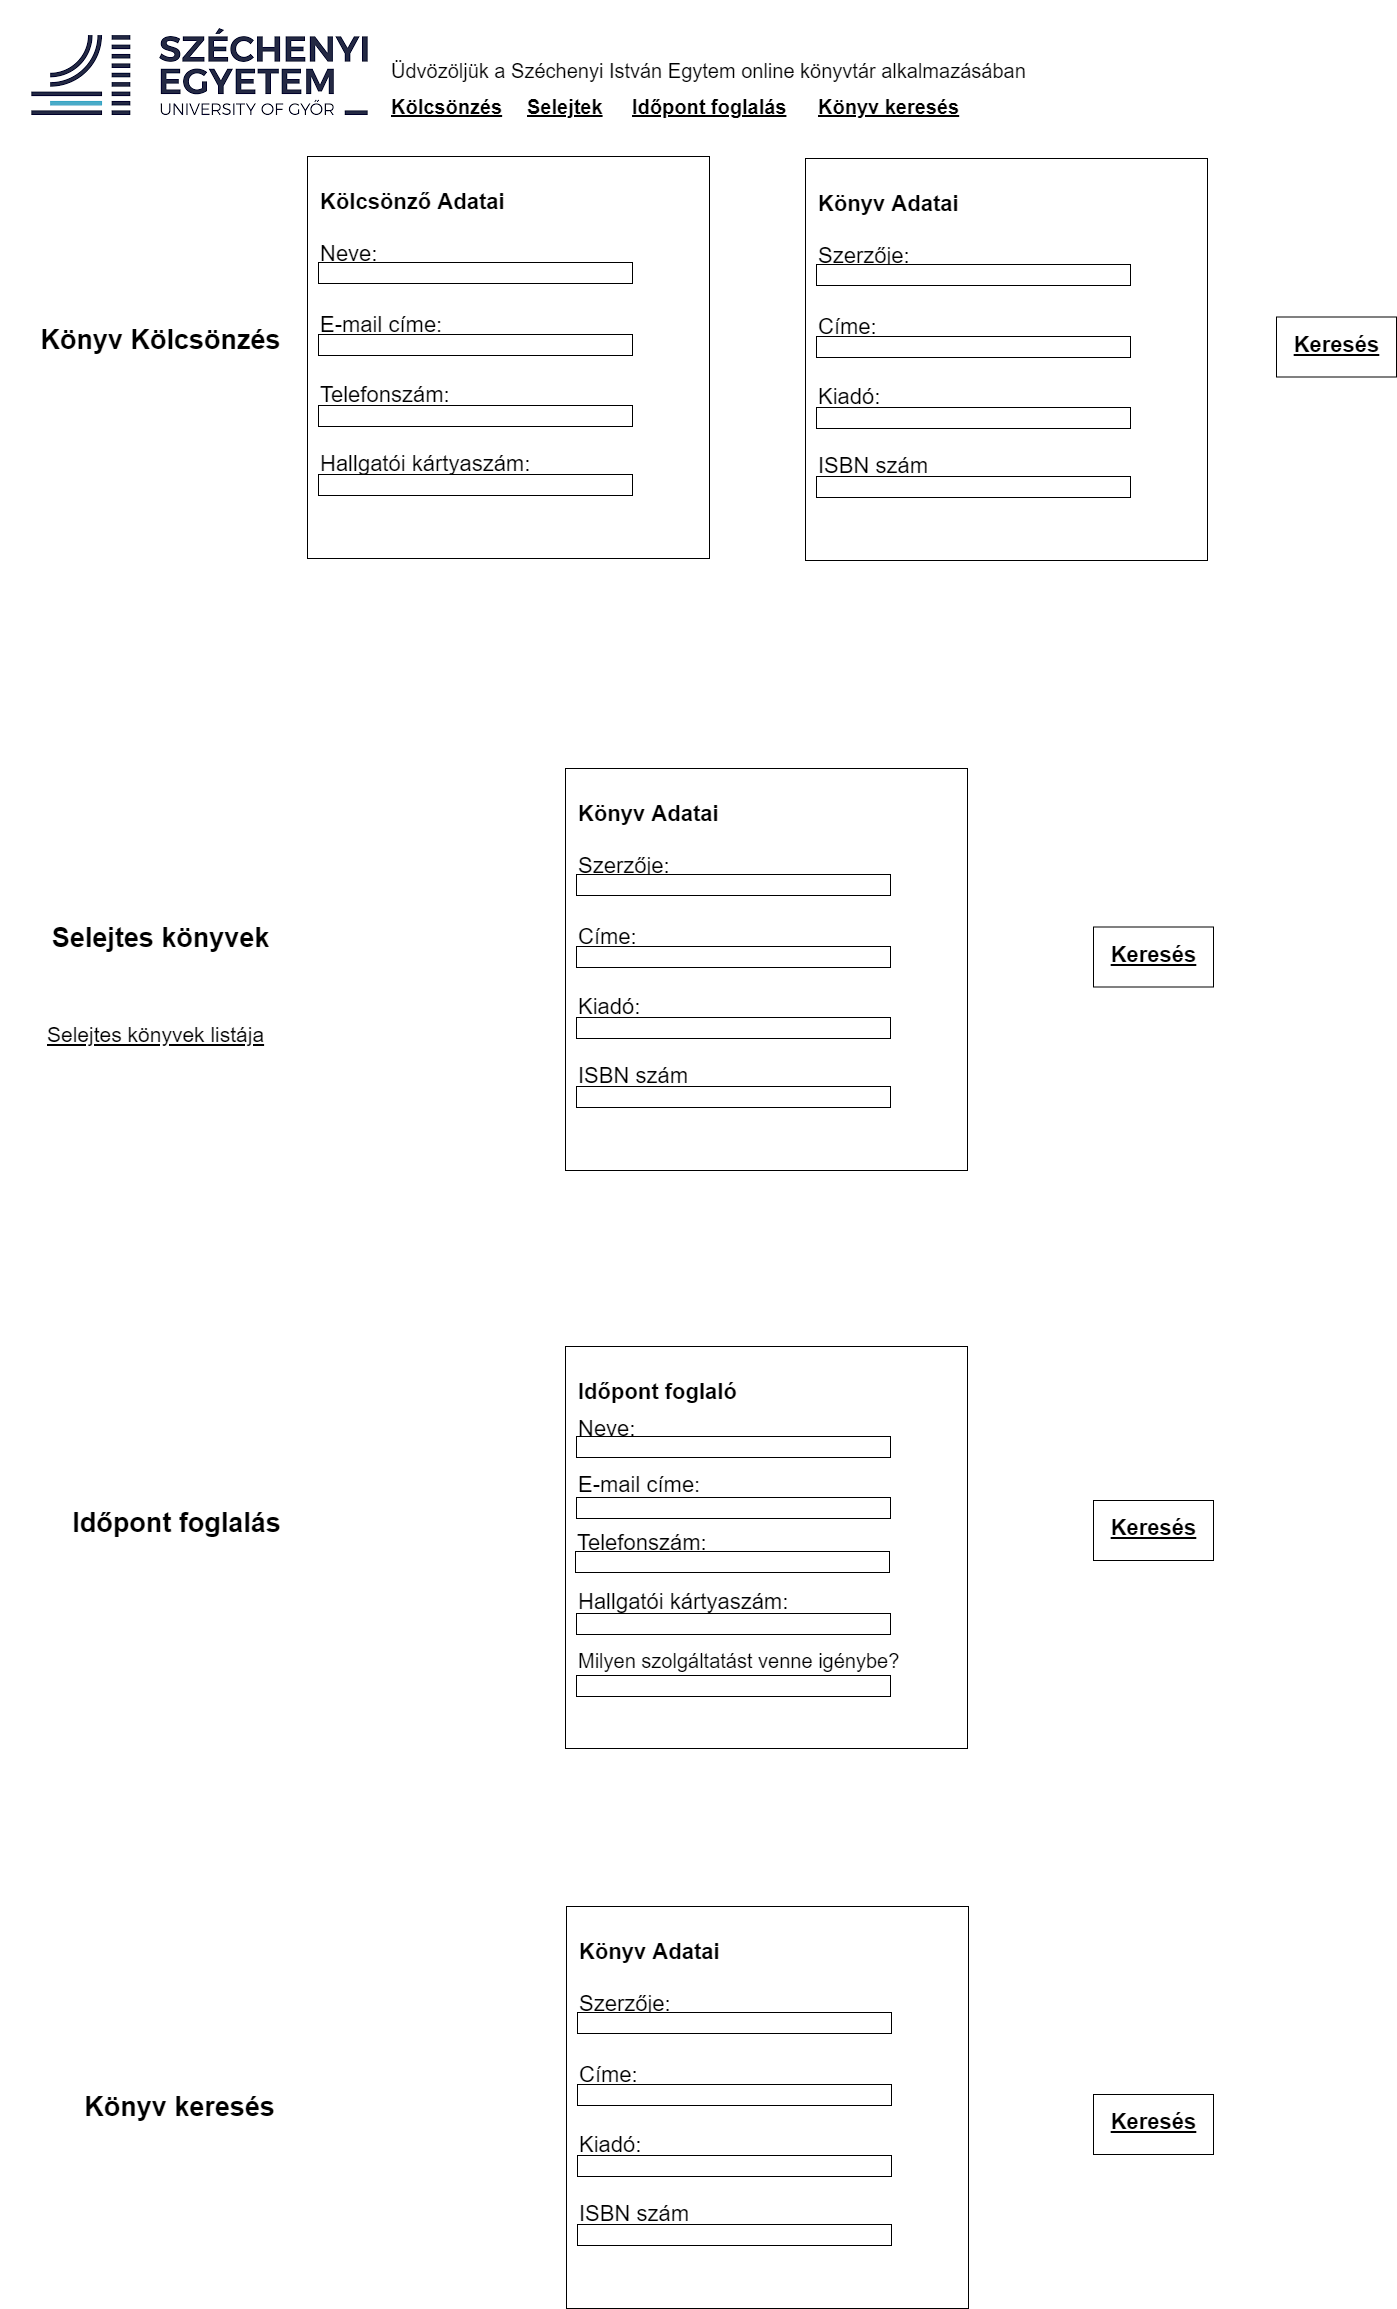

The diagram above was exported from draw.io. Its source (the exported page's mxGraphModel, read from the mxfile embedded in the PNG):
<mxGraphModel dx="1422" dy="762" grid="0" gridSize="10" guides="1" tooltips="1" connect="1" arrows="1" fold="1" page="1" pageScale="1" pageWidth="3300" pageHeight="2339" math="0" shadow="0">
  <root>
    <mxCell id="0" />
    <mxCell id="1" parent="0" />
    <mxCell id="qa4DDnzyQvBRNe5oCPSe-2" value="" style="shape=image;verticalLabelPosition=bottom;labelBackgroundColor=default;verticalAlign=top;aspect=fixed;imageAspect=0;image=data:image/png,(base64 omitted: 17728 chars);" parent="1" vertex="1">
      <mxGeometry width="394" height="149" as="geometry" />
    </mxCell>
    <mxCell id="qa4DDnzyQvBRNe5oCPSe-3" value="&lt;font style=&quot;font-size: 20px&quot;&gt;&lt;font style=&quot;font-size: 20px&quot;&gt;Ü&lt;/font&gt;dvözöljük a Széchenyi István Egytem online könyvtár alkalmazásában&lt;/font&gt;" style="text;html=1;strokeColor=none;fillColor=none;align=left;verticalAlign=middle;whiteSpace=wrap;rounded=0;" parent="1" vertex="1">
      <mxGeometry x="389" y="20" width="737" height="99" as="geometry" />
    </mxCell>
    <mxCell id="qa4DDnzyQvBRNe5oCPSe-5" value="" style="whiteSpace=wrap;html=1;aspect=fixed;fontSize=20;" parent="1" vertex="1">
      <mxGeometry x="307" y="156" width="402" height="402" as="geometry" />
    </mxCell>
    <mxCell id="qa4DDnzyQvBRNe5oCPSe-10" value="Kölcsönző Adatai" style="text;html=1;strokeColor=none;fillColor=none;align=left;verticalAlign=middle;whiteSpace=wrap;rounded=0;fontSize=22;fontStyle=1" parent="1" vertex="1">
      <mxGeometry x="318" y="174" width="200" height="56" as="geometry" />
    </mxCell>
    <mxCell id="qa4DDnzyQvBRNe5oCPSe-11" value="Neve:" style="text;html=1;strokeColor=none;fillColor=none;align=left;verticalAlign=middle;whiteSpace=wrap;rounded=0;fontSize=22;" parent="1" vertex="1">
      <mxGeometry x="318" y="239" width="60" height="30" as="geometry" />
    </mxCell>
    <mxCell id="qa4DDnzyQvBRNe5oCPSe-12" value="" style="rounded=0;whiteSpace=wrap;html=1;fontSize=22;" parent="1" vertex="1">
      <mxGeometry x="318" y="262" width="314" height="21" as="geometry" />
    </mxCell>
    <mxCell id="qa4DDnzyQvBRNe5oCPSe-13" value="E-mail címe:" style="text;html=1;strokeColor=none;fillColor=none;align=left;verticalAlign=middle;whiteSpace=wrap;rounded=0;fontSize=22;" parent="1" vertex="1">
      <mxGeometry x="318" y="310" width="147" height="30" as="geometry" />
    </mxCell>
    <mxCell id="qa4DDnzyQvBRNe5oCPSe-14" value="" style="rounded=0;whiteSpace=wrap;html=1;fontSize=22;" parent="1" vertex="1">
      <mxGeometry x="318" y="334" width="314" height="21" as="geometry" />
    </mxCell>
    <mxCell id="qa4DDnzyQvBRNe5oCPSe-15" value="Telefonszám:" style="text;html=1;strokeColor=none;fillColor=none;align=left;verticalAlign=middle;whiteSpace=wrap;rounded=0;fontSize=22;" parent="1" vertex="1">
      <mxGeometry x="318" y="380" width="146" height="30" as="geometry" />
    </mxCell>
    <mxCell id="qa4DDnzyQvBRNe5oCPSe-16" value="" style="rounded=0;whiteSpace=wrap;html=1;fontSize=22;" parent="1" vertex="1">
      <mxGeometry x="318" y="405" width="314" height="21" as="geometry" />
    </mxCell>
    <mxCell id="qa4DDnzyQvBRNe5oCPSe-17" value="Hallgatói kártyaszám:" style="text;html=1;strokeColor=none;fillColor=none;align=left;verticalAlign=middle;whiteSpace=wrap;rounded=0;fontSize=22;" parent="1" vertex="1">
      <mxGeometry x="318" y="449" width="223" height="30" as="geometry" />
    </mxCell>
    <mxCell id="qa4DDnzyQvBRNe5oCPSe-18" value="" style="rounded=0;whiteSpace=wrap;html=1;fontSize=22;" parent="1" vertex="1">
      <mxGeometry x="318" y="474" width="314" height="21" as="geometry" />
    </mxCell>
    <mxCell id="qa4DDnzyQvBRNe5oCPSe-30" value="Könyv Kölcsönzés" style="text;html=1;strokeColor=none;fillColor=none;align=center;verticalAlign=middle;whiteSpace=wrap;rounded=0;fontSize=27;fontStyle=1" parent="1" vertex="1">
      <mxGeometry x="29" y="325" width="263" height="30" as="geometry" />
    </mxCell>
    <mxCell id="qa4DDnzyQvBRNe5oCPSe-31" value="" style="whiteSpace=wrap;html=1;aspect=fixed;fontSize=20;" parent="1" vertex="1">
      <mxGeometry x="805" y="158" width="402" height="402" as="geometry" />
    </mxCell>
    <mxCell id="qa4DDnzyQvBRNe5oCPSe-32" value="Könyv Adatai" style="text;html=1;strokeColor=none;fillColor=none;align=left;verticalAlign=middle;whiteSpace=wrap;rounded=0;fontSize=22;fontStyle=1" parent="1" vertex="1">
      <mxGeometry x="816" y="176" width="200" height="56" as="geometry" />
    </mxCell>
    <mxCell id="qa4DDnzyQvBRNe5oCPSe-33" value="Szerzője:" style="text;html=1;strokeColor=none;fillColor=none;align=left;verticalAlign=middle;whiteSpace=wrap;rounded=0;fontSize=22;" parent="1" vertex="1">
      <mxGeometry x="816" y="241" width="113" height="30" as="geometry" />
    </mxCell>
    <mxCell id="qa4DDnzyQvBRNe5oCPSe-34" value="" style="rounded=0;whiteSpace=wrap;html=1;fontSize=22;" parent="1" vertex="1">
      <mxGeometry x="816" y="264" width="314" height="21" as="geometry" />
    </mxCell>
    <mxCell id="qa4DDnzyQvBRNe5oCPSe-35" value="Címe:" style="text;html=1;strokeColor=none;fillColor=none;align=left;verticalAlign=middle;whiteSpace=wrap;rounded=0;fontSize=22;" parent="1" vertex="1">
      <mxGeometry x="816" y="312" width="147" height="30" as="geometry" />
    </mxCell>
    <mxCell id="qa4DDnzyQvBRNe5oCPSe-36" value="" style="rounded=0;whiteSpace=wrap;html=1;fontSize=22;" parent="1" vertex="1">
      <mxGeometry x="816" y="336" width="314" height="21" as="geometry" />
    </mxCell>
    <mxCell id="qa4DDnzyQvBRNe5oCPSe-37" value="Kiadó:" style="text;html=1;strokeColor=none;fillColor=none;align=left;verticalAlign=middle;whiteSpace=wrap;rounded=0;fontSize=22;" parent="1" vertex="1">
      <mxGeometry x="816" y="382" width="146" height="30" as="geometry" />
    </mxCell>
    <mxCell id="qa4DDnzyQvBRNe5oCPSe-38" value="" style="rounded=0;whiteSpace=wrap;html=1;fontSize=22;" parent="1" vertex="1">
      <mxGeometry x="816" y="407" width="314" height="21" as="geometry" />
    </mxCell>
    <mxCell id="qa4DDnzyQvBRNe5oCPSe-39" value="ISBN szám" style="text;html=1;strokeColor=none;fillColor=none;align=left;verticalAlign=middle;whiteSpace=wrap;rounded=0;fontSize=22;" parent="1" vertex="1">
      <mxGeometry x="816" y="451" width="223" height="30" as="geometry" />
    </mxCell>
    <mxCell id="qa4DDnzyQvBRNe5oCPSe-40" value="" style="rounded=0;whiteSpace=wrap;html=1;fontSize=22;" parent="1" vertex="1">
      <mxGeometry x="816" y="476" width="314" height="21" as="geometry" />
    </mxCell>
    <mxCell id="qa4DDnzyQvBRNe5oCPSe-41" value="Selejtes könyvek" style="text;html=1;strokeColor=none;fillColor=none;align=center;verticalAlign=middle;whiteSpace=wrap;rounded=0;fontSize=27;fontStyle=1" parent="1" vertex="1">
      <mxGeometry x="29" y="923" width="263" height="30" as="geometry" />
    </mxCell>
    <mxCell id="qa4DDnzyQvBRNe5oCPSe-42" value="&lt;font style=&quot;font-size: 21px&quot;&gt;Selejtes könyvek listája&lt;/font&gt;" style="text;html=1;strokeColor=none;fillColor=none;align=left;verticalAlign=middle;whiteSpace=wrap;rounded=0;fontSize=27;fontStyle=4" parent="1" vertex="1">
      <mxGeometry x="45" y="1018" width="339.5" height="30" as="geometry" />
    </mxCell>
    <mxCell id="qa4DDnzyQvBRNe5oCPSe-43" value="" style="whiteSpace=wrap;html=1;aspect=fixed;fontSize=20;" parent="1" vertex="1">
      <mxGeometry x="565" y="768" width="402" height="402" as="geometry" />
    </mxCell>
    <mxCell id="qa4DDnzyQvBRNe5oCPSe-44" value="Könyv Adatai" style="text;html=1;strokeColor=none;fillColor=none;align=left;verticalAlign=middle;whiteSpace=wrap;rounded=0;fontSize=22;fontStyle=1" parent="1" vertex="1">
      <mxGeometry x="576" y="786" width="200" height="56" as="geometry" />
    </mxCell>
    <mxCell id="qa4DDnzyQvBRNe5oCPSe-45" value="Szerzője:" style="text;html=1;strokeColor=none;fillColor=none;align=left;verticalAlign=middle;whiteSpace=wrap;rounded=0;fontSize=22;" parent="1" vertex="1">
      <mxGeometry x="576" y="851" width="113" height="30" as="geometry" />
    </mxCell>
    <mxCell id="qa4DDnzyQvBRNe5oCPSe-46" value="" style="rounded=0;whiteSpace=wrap;html=1;fontSize=22;" parent="1" vertex="1">
      <mxGeometry x="576" y="874" width="314" height="21" as="geometry" />
    </mxCell>
    <mxCell id="qa4DDnzyQvBRNe5oCPSe-47" value="Címe:" style="text;html=1;strokeColor=none;fillColor=none;align=left;verticalAlign=middle;whiteSpace=wrap;rounded=0;fontSize=22;" parent="1" vertex="1">
      <mxGeometry x="576" y="922" width="147" height="30" as="geometry" />
    </mxCell>
    <mxCell id="qa4DDnzyQvBRNe5oCPSe-48" value="" style="rounded=0;whiteSpace=wrap;html=1;fontSize=22;" parent="1" vertex="1">
      <mxGeometry x="576" y="946" width="314" height="21" as="geometry" />
    </mxCell>
    <mxCell id="qa4DDnzyQvBRNe5oCPSe-49" value="Kiadó:" style="text;html=1;strokeColor=none;fillColor=none;align=left;verticalAlign=middle;whiteSpace=wrap;rounded=0;fontSize=22;" parent="1" vertex="1">
      <mxGeometry x="576" y="992" width="146" height="30" as="geometry" />
    </mxCell>
    <mxCell id="qa4DDnzyQvBRNe5oCPSe-50" value="" style="rounded=0;whiteSpace=wrap;html=1;fontSize=22;" parent="1" vertex="1">
      <mxGeometry x="576" y="1017" width="314" height="21" as="geometry" />
    </mxCell>
    <mxCell id="qa4DDnzyQvBRNe5oCPSe-51" value="ISBN szám" style="text;html=1;strokeColor=none;fillColor=none;align=left;verticalAlign=middle;whiteSpace=wrap;rounded=0;fontSize=22;" parent="1" vertex="1">
      <mxGeometry x="576" y="1061" width="223" height="30" as="geometry" />
    </mxCell>
    <mxCell id="qa4DDnzyQvBRNe5oCPSe-52" value="" style="rounded=0;whiteSpace=wrap;html=1;fontSize=22;" parent="1" vertex="1">
      <mxGeometry x="576" y="1086" width="314" height="21" as="geometry" />
    </mxCell>
    <mxCell id="IzD5mlQ5M3n5Copdy-zM-2" value="" style="rounded=0;whiteSpace=wrap;html=1;fontSize=22;" parent="1" vertex="1">
      <mxGeometry x="1276" y="316.5" width="120" height="60" as="geometry" />
    </mxCell>
    <mxCell id="IzD5mlQ5M3n5Copdy-zM-3" value="Keresés" style="text;html=1;strokeColor=none;fillColor=none;align=center;verticalAlign=middle;whiteSpace=wrap;rounded=0;fontSize=22;fontStyle=5" parent="1" vertex="1">
      <mxGeometry x="1288.5" y="329.5" width="95" height="30" as="geometry" />
    </mxCell>
    <mxCell id="IzD5mlQ5M3n5Copdy-zM-5" value="" style="rounded=0;whiteSpace=wrap;html=1;fontSize=22;" parent="1" vertex="1">
      <mxGeometry x="1093" y="926.5" width="120" height="60" as="geometry" />
    </mxCell>
    <mxCell id="IzD5mlQ5M3n5Copdy-zM-6" value="Keresés" style="text;html=1;strokeColor=none;fillColor=none;align=center;verticalAlign=middle;whiteSpace=wrap;rounded=0;fontSize=22;fontStyle=5" parent="1" vertex="1">
      <mxGeometry x="1105.5" y="939.5" width="95" height="30" as="geometry" />
    </mxCell>
    <mxCell id="IzD5mlQ5M3n5Copdy-zM-7" value="Kölcsönzés" style="text;html=1;strokeColor=none;fillColor=none;align=left;verticalAlign=middle;whiteSpace=wrap;rounded=0;fontSize=20;fontStyle=5" parent="1" vertex="1">
      <mxGeometry x="389" y="91" width="125" height="30" as="geometry" />
    </mxCell>
    <mxCell id="IzD5mlQ5M3n5Copdy-zM-8" value="Selejtek" style="text;html=1;strokeColor=none;fillColor=none;align=left;verticalAlign=middle;whiteSpace=wrap;rounded=0;fontSize=20;fontStyle=5" parent="1" vertex="1">
      <mxGeometry x="525" y="91" width="125" height="30" as="geometry" />
    </mxCell>
    <mxCell id="IzD5mlQ5M3n5Copdy-zM-9" value="Időpont foglalás" style="text;html=1;strokeColor=none;fillColor=none;align=left;verticalAlign=middle;whiteSpace=wrap;rounded=0;fontSize=20;fontStyle=5" parent="1" vertex="1">
      <mxGeometry x="630" y="91" width="173" height="30" as="geometry" />
    </mxCell>
    <mxCell id="IzD5mlQ5M3n5Copdy-zM-10" value="Könyv keresés" style="text;html=1;strokeColor=none;fillColor=none;align=left;verticalAlign=middle;whiteSpace=wrap;rounded=0;fontSize=20;fontStyle=5" parent="1" vertex="1">
      <mxGeometry x="816" y="91" width="152" height="30" as="geometry" />
    </mxCell>
    <mxCell id="IzD5mlQ5M3n5Copdy-zM-11" value="" style="whiteSpace=wrap;html=1;aspect=fixed;fontSize=20;" parent="1" vertex="1">
      <mxGeometry x="565" y="1346" width="402" height="402" as="geometry" />
    </mxCell>
    <mxCell id="IzD5mlQ5M3n5Copdy-zM-12" value="Időpont foglaló" style="text;html=1;strokeColor=none;fillColor=none;align=left;verticalAlign=middle;whiteSpace=wrap;rounded=0;fontSize=22;fontStyle=1" parent="1" vertex="1">
      <mxGeometry x="576" y="1364" width="200" height="56" as="geometry" />
    </mxCell>
    <mxCell id="IzD5mlQ5M3n5Copdy-zM-13" value="Neve:" style="text;html=1;strokeColor=none;fillColor=none;align=left;verticalAlign=middle;whiteSpace=wrap;rounded=0;fontSize=22;" parent="1" vertex="1">
      <mxGeometry x="576" y="1414" width="60" height="30" as="geometry" />
    </mxCell>
    <mxCell id="IzD5mlQ5M3n5Copdy-zM-14" value="" style="rounded=0;whiteSpace=wrap;html=1;fontSize=22;" parent="1" vertex="1">
      <mxGeometry x="576" y="1436" width="314" height="21" as="geometry" />
    </mxCell>
    <mxCell id="IzD5mlQ5M3n5Copdy-zM-15" value="E-mail címe:" style="text;html=1;strokeColor=none;fillColor=none;align=left;verticalAlign=middle;whiteSpace=wrap;rounded=0;fontSize=22;" parent="1" vertex="1">
      <mxGeometry x="576" y="1470" width="147" height="30" as="geometry" />
    </mxCell>
    <mxCell id="IzD5mlQ5M3n5Copdy-zM-16" value="" style="rounded=0;whiteSpace=wrap;html=1;fontSize=22;" parent="1" vertex="1">
      <mxGeometry x="576" y="1497" width="314" height="21" as="geometry" />
    </mxCell>
    <mxCell id="IzD5mlQ5M3n5Copdy-zM-17" value="Telefonszám:" style="text;html=1;strokeColor=none;fillColor=none;align=left;verticalAlign=middle;whiteSpace=wrap;rounded=0;fontSize=22;" parent="1" vertex="1">
      <mxGeometry x="575" y="1528" width="146" height="30" as="geometry" />
    </mxCell>
    <mxCell id="IzD5mlQ5M3n5Copdy-zM-18" value="" style="rounded=0;whiteSpace=wrap;html=1;fontSize=22;" parent="1" vertex="1">
      <mxGeometry x="575" y="1551" width="314" height="21" as="geometry" />
    </mxCell>
    <mxCell id="IzD5mlQ5M3n5Copdy-zM-19" value="Hallgatói kártyaszám:" style="text;html=1;strokeColor=none;fillColor=none;align=left;verticalAlign=middle;whiteSpace=wrap;rounded=0;fontSize=22;" parent="1" vertex="1">
      <mxGeometry x="576" y="1587" width="223" height="30" as="geometry" />
    </mxCell>
    <mxCell id="IzD5mlQ5M3n5Copdy-zM-20" value="" style="rounded=0;whiteSpace=wrap;html=1;fontSize=22;" parent="1" vertex="1">
      <mxGeometry x="576" y="1613" width="314" height="21" as="geometry" />
    </mxCell>
    <mxCell id="IzD5mlQ5M3n5Copdy-zM-21" value="Időpont foglalás" style="text;html=1;strokeColor=none;fillColor=none;align=center;verticalAlign=middle;whiteSpace=wrap;rounded=0;fontSize=27;fontStyle=1" parent="1" vertex="1">
      <mxGeometry x="45" y="1508" width="263" height="30" as="geometry" />
    </mxCell>
    <mxCell id="IzD5mlQ5M3n5Copdy-zM-26" value="Milyen szolgáltatást venne igénybe?" style="text;html=1;strokeColor=none;fillColor=none;align=left;verticalAlign=middle;whiteSpace=wrap;rounded=0;fontSize=20;" parent="1" vertex="1">
      <mxGeometry x="576" y="1645" width="333" height="30" as="geometry" />
    </mxCell>
    <mxCell id="IzD5mlQ5M3n5Copdy-zM-27" value="" style="rounded=0;whiteSpace=wrap;html=1;fontSize=22;" parent="1" vertex="1">
      <mxGeometry x="576" y="1675" width="314" height="21" as="geometry" />
    </mxCell>
    <mxCell id="IzD5mlQ5M3n5Copdy-zM-29" value="Könyv keresés" style="text;html=1;strokeColor=none;fillColor=none;align=center;verticalAlign=middle;whiteSpace=wrap;rounded=0;fontSize=27;fontStyle=1" parent="1" vertex="1">
      <mxGeometry x="48" y="2092" width="263" height="30" as="geometry" />
    </mxCell>
    <mxCell id="IzD5mlQ5M3n5Copdy-zM-30" value="" style="whiteSpace=wrap;html=1;aspect=fixed;fontSize=20;" parent="1" vertex="1">
      <mxGeometry x="566" y="1906" width="402" height="402" as="geometry" />
    </mxCell>
    <mxCell id="IzD5mlQ5M3n5Copdy-zM-31" value="Könyv Adatai" style="text;html=1;strokeColor=none;fillColor=none;align=left;verticalAlign=middle;whiteSpace=wrap;rounded=0;fontSize=22;fontStyle=1" parent="1" vertex="1">
      <mxGeometry x="577" y="1924" width="200" height="56" as="geometry" />
    </mxCell>
    <mxCell id="IzD5mlQ5M3n5Copdy-zM-32" value="Szerzője:" style="text;html=1;strokeColor=none;fillColor=none;align=left;verticalAlign=middle;whiteSpace=wrap;rounded=0;fontSize=22;" parent="1" vertex="1">
      <mxGeometry x="577" y="1989" width="113" height="30" as="geometry" />
    </mxCell>
    <mxCell id="IzD5mlQ5M3n5Copdy-zM-33" value="" style="rounded=0;whiteSpace=wrap;html=1;fontSize=22;" parent="1" vertex="1">
      <mxGeometry x="577" y="2012" width="314" height="21" as="geometry" />
    </mxCell>
    <mxCell id="IzD5mlQ5M3n5Copdy-zM-34" value="Címe:" style="text;html=1;strokeColor=none;fillColor=none;align=left;verticalAlign=middle;whiteSpace=wrap;rounded=0;fontSize=22;" parent="1" vertex="1">
      <mxGeometry x="577" y="2060" width="147" height="30" as="geometry" />
    </mxCell>
    <mxCell id="IzD5mlQ5M3n5Copdy-zM-35" value="" style="rounded=0;whiteSpace=wrap;html=1;fontSize=22;" parent="1" vertex="1">
      <mxGeometry x="577" y="2084" width="314" height="21" as="geometry" />
    </mxCell>
    <mxCell id="IzD5mlQ5M3n5Copdy-zM-36" value="Kiadó:" style="text;html=1;strokeColor=none;fillColor=none;align=left;verticalAlign=middle;whiteSpace=wrap;rounded=0;fontSize=22;" parent="1" vertex="1">
      <mxGeometry x="577" y="2130" width="146" height="30" as="geometry" />
    </mxCell>
    <mxCell id="IzD5mlQ5M3n5Copdy-zM-37" value="" style="rounded=0;whiteSpace=wrap;html=1;fontSize=22;" parent="1" vertex="1">
      <mxGeometry x="577" y="2155" width="314" height="21" as="geometry" />
    </mxCell>
    <mxCell id="IzD5mlQ5M3n5Copdy-zM-38" value="ISBN szám" style="text;html=1;strokeColor=none;fillColor=none;align=left;verticalAlign=middle;whiteSpace=wrap;rounded=0;fontSize=22;" parent="1" vertex="1">
      <mxGeometry x="577" y="2199" width="223" height="30" as="geometry" />
    </mxCell>
    <mxCell id="IzD5mlQ5M3n5Copdy-zM-39" value="" style="rounded=0;whiteSpace=wrap;html=1;fontSize=22;" parent="1" vertex="1">
      <mxGeometry x="577" y="2224" width="314" height="21" as="geometry" />
    </mxCell>
    <mxCell id="IzD5mlQ5M3n5Copdy-zM-42" value="" style="rounded=0;whiteSpace=wrap;html=1;fontSize=22;" parent="1" vertex="1">
      <mxGeometry x="1093" y="1500" width="120" height="60" as="geometry" />
    </mxCell>
    <mxCell id="IzD5mlQ5M3n5Copdy-zM-43" value="Keresés" style="text;html=1;strokeColor=none;fillColor=none;align=center;verticalAlign=middle;whiteSpace=wrap;rounded=0;fontSize=22;fontStyle=5" parent="1" vertex="1">
      <mxGeometry x="1105.5" y="1513" width="95" height="30" as="geometry" />
    </mxCell>
    <mxCell id="IzD5mlQ5M3n5Copdy-zM-44" value="" style="rounded=0;whiteSpace=wrap;html=1;fontSize=22;" parent="1" vertex="1">
      <mxGeometry x="1093" y="2094" width="120" height="60" as="geometry" />
    </mxCell>
    <mxCell id="IzD5mlQ5M3n5Copdy-zM-45" value="Keresés" style="text;html=1;strokeColor=none;fillColor=none;align=center;verticalAlign=middle;whiteSpace=wrap;rounded=0;fontSize=22;fontStyle=5" parent="1" vertex="1">
      <mxGeometry x="1105.5" y="2107" width="95" height="30" as="geometry" />
    </mxCell>
  </root>
</mxGraphModel>